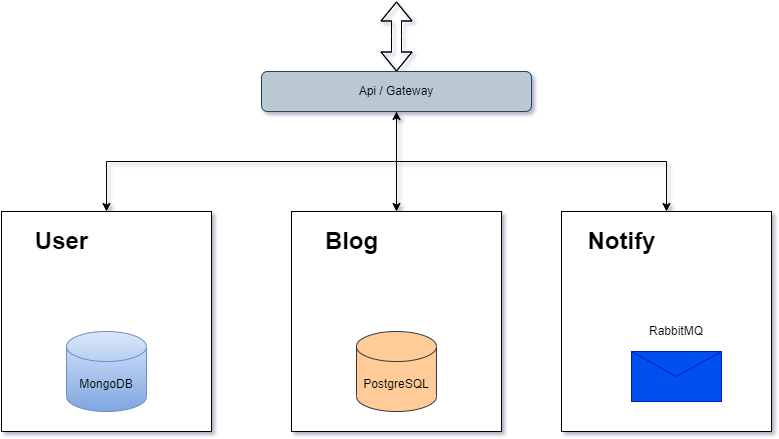

The diagram above was exported from draw.io. Its source (the exported page's mxGraphModel, read from the mxfile embedded in the PNG):
<mxGraphModel dx="1434" dy="767" grid="1" gridSize="10" guides="1" tooltips="1" connect="1" arrows="1" fold="1" page="1" pageScale="1" pageWidth="827" pageHeight="1169" math="0" shadow="0">
  <root>
    <mxCell id="0" />
    <mxCell id="1" parent="0" />
    <mxCell id="uMwf6pk0Zemo-Ssa_uVq-25" style="edgeStyle=orthogonalEdgeStyle;rounded=0;orthogonalLoop=1;jettySize=auto;html=1;exitX=0.5;exitY=1;exitDx=0;exitDy=0;entryX=0.5;entryY=0;entryDx=0;entryDy=0;startArrow=classic;startFill=1;" edge="1" parent="1" source="uMwf6pk0Zemo-Ssa_uVq-6" target="uMwf6pk0Zemo-Ssa_uVq-8">
      <mxGeometry relative="1" as="geometry" />
    </mxCell>
    <mxCell id="uMwf6pk0Zemo-Ssa_uVq-28" style="edgeStyle=orthogonalEdgeStyle;rounded=0;orthogonalLoop=1;jettySize=auto;html=1;exitX=0.5;exitY=1;exitDx=0;exitDy=0;entryX=0.5;entryY=0;entryDx=0;entryDy=0;" edge="1" parent="1" source="uMwf6pk0Zemo-Ssa_uVq-6" target="uMwf6pk0Zemo-Ssa_uVq-17">
      <mxGeometry relative="1" as="geometry" />
    </mxCell>
    <mxCell id="uMwf6pk0Zemo-Ssa_uVq-29" style="edgeStyle=orthogonalEdgeStyle;rounded=0;orthogonalLoop=1;jettySize=auto;html=1;exitX=0.5;exitY=1;exitDx=0;exitDy=0;" edge="1" parent="1" source="uMwf6pk0Zemo-Ssa_uVq-6" target="uMwf6pk0Zemo-Ssa_uVq-20">
      <mxGeometry relative="1" as="geometry" />
    </mxCell>
    <mxCell id="uMwf6pk0Zemo-Ssa_uVq-30" style="edgeStyle=orthogonalEdgeStyle;shape=flexArrow;rounded=0;orthogonalLoop=1;jettySize=auto;html=1;exitX=0.5;exitY=0;exitDx=0;exitDy=0;startArrow=block;" edge="1" parent="1" source="uMwf6pk0Zemo-Ssa_uVq-6">
      <mxGeometry relative="1" as="geometry">
        <mxPoint x="425" y="30" as="targetPoint" />
      </mxGeometry>
    </mxCell>
    <mxCell id="uMwf6pk0Zemo-Ssa_uVq-6" value="Api / Gateway" style="rounded=1;whiteSpace=wrap;html=1;fillColor=#bac8d3;strokeColor=#23445d;" vertex="1" parent="1">
      <mxGeometry x="290" y="100" width="270" height="40" as="geometry" />
    </mxCell>
    <mxCell id="uMwf6pk0Zemo-Ssa_uVq-8" value="" style="rounded=0;whiteSpace=wrap;html=1;" vertex="1" parent="1">
      <mxGeometry x="30" y="240" width="210" height="220" as="geometry" />
    </mxCell>
    <mxCell id="uMwf6pk0Zemo-Ssa_uVq-9" value="MongoDB" style="shape=cylinder3;whiteSpace=wrap;html=1;boundedLbl=1;backgroundOutline=1;size=15;fillColor=#dae8fc;gradientColor=#7ea6e0;strokeColor=#6c8ebf;" vertex="1" parent="1">
      <mxGeometry x="95" y="360" width="80" height="80" as="geometry" />
    </mxCell>
    <mxCell id="uMwf6pk0Zemo-Ssa_uVq-16" value="User" style="text;strokeColor=none;fillColor=none;html=1;fontSize=24;fontStyle=1;verticalAlign=middle;align=center;" vertex="1" parent="1">
      <mxGeometry x="40" y="250" width="100" height="40" as="geometry" />
    </mxCell>
    <mxCell id="uMwf6pk0Zemo-Ssa_uVq-17" value="" style="rounded=0;whiteSpace=wrap;html=1;" vertex="1" parent="1">
      <mxGeometry x="320" y="240" width="210" height="220" as="geometry" />
    </mxCell>
    <mxCell id="uMwf6pk0Zemo-Ssa_uVq-18" value="Blog" style="text;strokeColor=none;fillColor=none;html=1;fontSize=24;fontStyle=1;verticalAlign=middle;align=center;" vertex="1" parent="1">
      <mxGeometry x="330" y="250" width="100" height="40" as="geometry" />
    </mxCell>
    <mxCell id="uMwf6pk0Zemo-Ssa_uVq-19" value="PostgreSQL" style="shape=cylinder3;whiteSpace=wrap;html=1;boundedLbl=1;backgroundOutline=1;size=15;fillColor=#ffcc99;strokeColor=#36393d;" vertex="1" parent="1">
      <mxGeometry x="385" y="360" width="80" height="80" as="geometry" />
    </mxCell>
    <mxCell id="uMwf6pk0Zemo-Ssa_uVq-20" value="" style="rounded=0;whiteSpace=wrap;html=1;" vertex="1" parent="1">
      <mxGeometry x="590" y="240" width="210" height="220" as="geometry" />
    </mxCell>
    <mxCell id="uMwf6pk0Zemo-Ssa_uVq-21" value="Notify" style="text;strokeColor=none;fillColor=none;html=1;fontSize=24;fontStyle=1;verticalAlign=middle;align=center;" vertex="1" parent="1">
      <mxGeometry x="600" y="250" width="100" height="40" as="geometry" />
    </mxCell>
    <mxCell id="uMwf6pk0Zemo-Ssa_uVq-22" value="" style="shape=message;html=1;html=1;outlineConnect=0;labelPosition=center;verticalLabelPosition=bottom;align=center;verticalAlign=top;fillColor=#0050ef;fontColor=#ffffff;strokeColor=#001DBC;" vertex="1" parent="1">
      <mxGeometry x="660" y="380" width="90" height="50" as="geometry" />
    </mxCell>
    <UserObject label="RabbitMQ" placeholders="1" name="Variable" id="uMwf6pk0Zemo-Ssa_uVq-24">
      <mxCell style="text;html=1;strokeColor=none;fillColor=none;align=center;verticalAlign=middle;whiteSpace=wrap;overflow=hidden;" vertex="1" parent="1">
        <mxGeometry x="665" y="350" width="80" height="20" as="geometry" />
      </mxCell>
    </UserObject>
  </root>
</mxGraphModel>